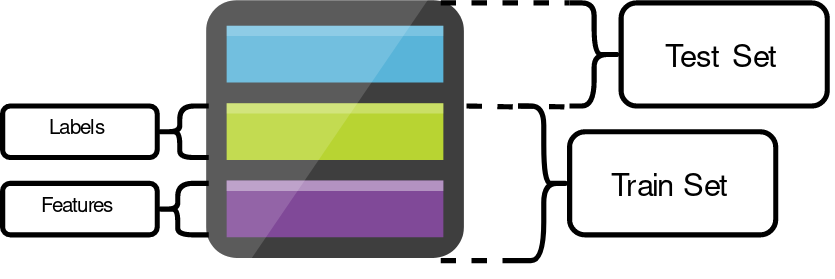

The diagram above was exported from draw.io. Its source (the exported page's mxGraphModel, read from the mxfile embedded in the PNG):
<mxGraphModel dx="183" dy="109" grid="1" gridSize="10" guides="1" tooltips="1" connect="1" arrows="1" fold="1" page="1" pageScale="1" pageWidth="850" pageHeight="1100" math="0" shadow="0">
  <root>
    <mxCell id="0" />
    <mxCell id="1" parent="0" />
    <mxCell id="WY02HXgxzeLuKU1XNDwx-33" value="" style="aspect=fixed;html=1;points=[];align=center;image;fontSize=12;image=img/lib/mscae/General_Storage.svg;" vertex="1" parent="1">
      <mxGeometry x="300" y="270" width="50" height="50" as="geometry" />
    </mxCell>
    <mxCell id="WY02HXgxzeLuKU1XNDwx-35" value="" style="shape=curlyBracket;whiteSpace=wrap;html=1;rounded=1;direction=west;" vertex="1" parent="1">
      <mxGeometry x="360" y="290" width="10" height="30" as="geometry" />
    </mxCell>
    <mxCell id="WY02HXgxzeLuKU1XNDwx-36" value="" style="shape=curlyBracket;whiteSpace=wrap;html=1;rounded=1;direction=west;size=0.5233009708737881;" vertex="1" parent="1">
      <mxGeometry x="370" y="270" width="10" height="20" as="geometry" />
    </mxCell>
    <mxCell id="WY02HXgxzeLuKU1XNDwx-37" value="&lt;font style=&quot;font-size: 6px&quot;&gt;Test Set&lt;/font&gt;" style="rounded=1;whiteSpace=wrap;html=1;" vertex="1" parent="1">
      <mxGeometry x="380" y="270" width="40" height="20" as="geometry" />
    </mxCell>
    <mxCell id="WY02HXgxzeLuKU1XNDwx-38" value="&lt;font style=&quot;font-size: 6px&quot;&gt;Train&lt;/font&gt;&lt;font style=&quot;font-size: 6px&quot; size=&quot;3&quot;&gt; Set&lt;/font&gt;" style="rounded=1;whiteSpace=wrap;html=1;" vertex="1" parent="1">
      <mxGeometry x="370" y="295" width="40" height="20" as="geometry" />
    </mxCell>
    <mxCell id="WY02HXgxzeLuKU1XNDwx-41" value="" style="shape=curlyBracket;whiteSpace=wrap;html=1;rounded=1;direction=east;size=0.3990291262135884;" vertex="1" parent="1">
      <mxGeometry x="290" y="305" width="10" height="10" as="geometry" />
    </mxCell>
    <mxCell id="WY02HXgxzeLuKU1XNDwx-43" value="" style="shape=curlyBracket;whiteSpace=wrap;html=1;rounded=1;direction=east;size=0.4378640776699001;" vertex="1" parent="1">
      <mxGeometry x="290" y="290" width="10" height="10" as="geometry" />
    </mxCell>
    <mxCell id="WY02HXgxzeLuKU1XNDwx-44" value="Labels" style="rounded=1;whiteSpace=wrap;html=1;fontSize=4;" vertex="1" parent="1">
      <mxGeometry x="260" y="290" width="30" height="10" as="geometry" />
    </mxCell>
    <mxCell id="WY02HXgxzeLuKU1XNDwx-45" value="Features" style="rounded=1;whiteSpace=wrap;html=1;fontSize=4;" vertex="1" parent="1">
      <mxGeometry x="260" y="305" width="30" height="10" as="geometry" />
    </mxCell>
    <mxCell id="WY02HXgxzeLuKU1XNDwx-46" style="edgeStyle=orthogonalEdgeStyle;rounded=0;orthogonalLoop=1;jettySize=auto;html=1;exitX=0.5;exitY=1;exitDx=0;exitDy=0;" edge="1" parent="1" source="WY02HXgxzeLuKU1XNDwx-38" target="WY02HXgxzeLuKU1XNDwx-38">
      <mxGeometry relative="1" as="geometry" />
    </mxCell>
    <mxCell id="WY02HXgxzeLuKU1XNDwx-48" value="" style="endArrow=none;dashed=1;html=1;" edge="1" parent="1">
      <mxGeometry width="50" height="50" relative="1" as="geometry">
        <mxPoint x="345" y="320" as="sourcePoint" />
        <mxPoint x="360" y="320" as="targetPoint" />
        <Array as="points">
          <mxPoint x="350" y="320" />
        </Array>
      </mxGeometry>
    </mxCell>
    <mxCell id="WY02HXgxzeLuKU1XNDwx-49" value="" style="endArrow=none;dashed=1;html=1;" edge="1" parent="1">
      <mxGeometry width="50" height="50" relative="1" as="geometry">
        <mxPoint x="345" y="270.00000000000006" as="sourcePoint" />
        <mxPoint x="370" y="270" as="targetPoint" />
        <Array as="points">
          <mxPoint x="350" y="270" />
        </Array>
      </mxGeometry>
    </mxCell>
    <mxCell id="WY02HXgxzeLuKU1XNDwx-52" value="" style="endArrow=none;dashed=1;html=1;" edge="1" parent="1">
      <mxGeometry width="50" height="50" relative="1" as="geometry">
        <mxPoint x="350" y="290" as="sourcePoint" />
        <mxPoint x="360" y="290.19" as="targetPoint" />
        <Array as="points" />
      </mxGeometry>
    </mxCell>
    <mxCell id="WY02HXgxzeLuKU1XNDwx-54" value="" style="endArrow=none;dashed=1;html=1;" edge="1" parent="1">
      <mxGeometry width="50" height="50" relative="1" as="geometry">
        <mxPoint x="360" y="290.00000000000006" as="sourcePoint" />
        <mxPoint x="370" y="290.19" as="targetPoint" />
        <Array as="points" />
      </mxGeometry>
    </mxCell>
  </root>
</mxGraphModel>